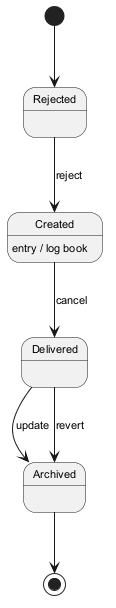

The diagram above was rendered by PlantUML. Its source (embedded in the PNG):
@startuml
skinparam defaultFontSize 11
[*] --> Rejected
Rejected --> Created : reject
Created --> Delivered : cancel
Created : entry / log book
Delivered --> Archived : update
Delivered --> Archived : revert
Archived --> [*]
@enduml